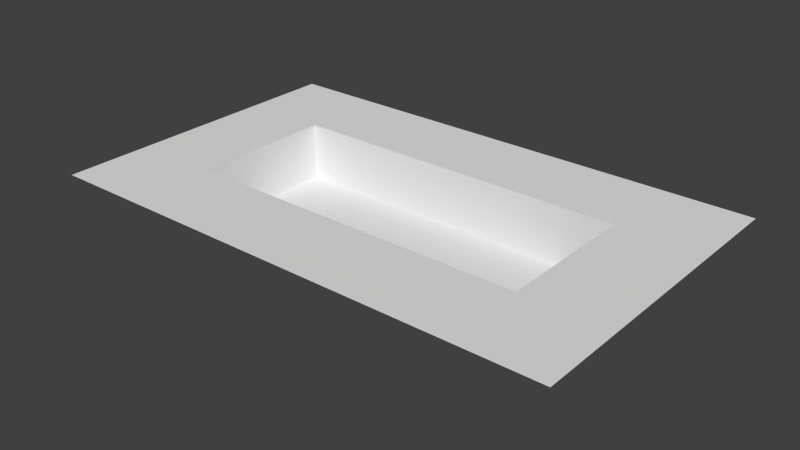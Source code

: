 # Source: 1_-_A_small_bounce_for_a_man.blend  (saved by Blender 2.68.0; exported with 4.5.12 LTS)
import bpy
from mathutils import Matrix  # noqa: F401  (used for matrix-valued properties, if any)

bpy.ops.wm.read_factory_settings(use_empty=True)
scene = bpy.context.scene
scene.name = 'Scene'

# ---- collections
col_collection_1 = bpy.data.collections.new('Collection 1'); scene.collection.children.link(col_collection_1)

# ---- world
world_world = bpy.data.worlds.new('World'); scene.world = world_world
world_world.color = (0.05088, 0.05088, 0.05088)
world_world.use_sun_shadow = False
world_world.sun_shadow_jitter_overblur = 0.0
world_world.cycles.sampling_method = 'MANUAL'
world_world.cycles.sample_map_resolution = 256

# ---- meshes
me_plane_001 = bpy.data.meshes.new('Plane.001')
me_plane_001.from_pydata([(12.0, 0.0, 0.0), (0.0, 0.0, 0.0), (12.0, 5.0, 0.0), (0.0, 5.0, 0.0), (12.0, 0.0, 2.0), (0.0, 0.0, 2.0), (12.0, 5.0, 2.0), (0.0, 5.0, 2.0), (15.0, -3.0, 2.0), (-3.0, -3.0, 2.0), (15.0, 8.0, 2.0), (-3.0, 8.0, 2.0)], [], [(1, 3, 2, 0), (6, 7, 11, 10), (2, 3, 7, 6), (0, 2, 6, 4), (3, 1, 5, 7), (1, 0, 4, 5), (4, 6, 10, 8), (7, 5, 9, 11), (5, 4, 8, 9)])
me_plane_001.use_remesh_preserve_volume = False
me_plane_001.use_remesh_preserve_attributes = False
me_plane_001.use_mirror_vertex_groups = False
me_plane_001.update()

# ---- objects
ob_plane = bpy.data.objects.new('Plane', me_plane_001)

# ---- transforms, parenting, visibility, modifiers, constraints
ob_plane.location = (0.0, 0.0, 0.0)
ob_plane.lineart.crease_threshold = 0.0

# ---- collection membership
col_collection_1.objects.link(ob_plane)

# ---- scene / render settings (as saved in the file)
scene.frame_start = 1; scene.frame_end = 250; scene.frame_set(1)
scene.render.engine = 'BLENDER_EEVEE_NEXT'
scene.render.image_settings.color_mode = 'RGB'
scene.render.image_settings.compression = 90
scene.render.resolution_percentage = 50
scene.render.dither_intensity = 0.0
scene.cycles.use_denoising = False
scene.cycles.samples = 10
scene.cycles.sampling_pattern = 'TABULATED_SOBOL'
scene.cycles.light_sampling_threshold = 0.0
scene.cycles.use_adaptive_sampling = False
scene.cycles.use_light_tree = False
scene.cycles.blur_glossy = 0.0
scene.cycles.volume_bounces = 1
scene.cycles.pixel_filter_type = 'GAUSSIAN'
scene.cycles.sample_clamp_indirect = 0.0
scene.view_settings.view_transform = 'Standard'
bpy.context.view_layer.update()

# ---- added for rendering (the .blend has no active camera and no usable light): camera, sun
cam_auto = bpy.data.cameras.new('AutoCamera')
cam_auto.lens = 50.0
cam_auto.sensor_width = 36.0
cam_auto.clip_end = 1000.0
ob_auto_camera = bpy.data.objects.new('AutoCamera', cam_auto)
scene.collection.objects.link(ob_auto_camera)
ob_auto_camera.location = (25.6052, -21.0262, 16.6841)
ob_auto_camera.rotation_euler = (1.09748, -7.21219e-08, 0.694738)
scene.camera = ob_auto_camera
light_auto_sun = bpy.data.lights.new('AutoSun', 'SUN')
light_auto_sun.energy = 3.0
light_auto_sun.angle = 0.0523599
ob_auto_sun = bpy.data.objects.new('AutoSun', light_auto_sun)
scene.collection.objects.link(ob_auto_sun)
ob_auto_sun.rotation_euler = (0.872665, 0.174533, 0.523599)
bpy.context.view_layer.update()
